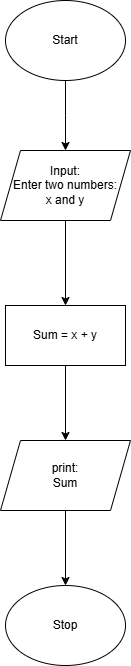

The diagram above was exported from draw.io. Its source (the exported page's mxGraphModel, read from the mxfile embedded in the PNG):
<mxGraphModel dx="794" dy="493" grid="1" gridSize="10" guides="1" tooltips="1" connect="1" arrows="1" fold="1" page="1" pageScale="1" pageWidth="827" pageHeight="1169" math="0" shadow="0">
  <root>
    <mxCell id="0" />
    <mxCell id="1" parent="0" />
    <mxCell id="xc_2hb30AiwcV6jYnEbD-4" style="edgeStyle=orthogonalEdgeStyle;rounded=0;orthogonalLoop=1;jettySize=auto;html=1;exitX=0.5;exitY=1;exitDx=0;exitDy=0;" edge="1" parent="1" source="xc_2hb30AiwcV6jYnEbD-1">
      <mxGeometry relative="1" as="geometry">
        <mxPoint x="380" y="190" as="targetPoint" />
      </mxGeometry>
    </mxCell>
    <mxCell id="xc_2hb30AiwcV6jYnEbD-1" value="Start" style="ellipse;whiteSpace=wrap;html=1;" vertex="1" parent="1">
      <mxGeometry x="320" y="40" width="120" height="80" as="geometry" />
    </mxCell>
    <mxCell id="xc_2hb30AiwcV6jYnEbD-8" value="" style="edgeStyle=orthogonalEdgeStyle;rounded=0;orthogonalLoop=1;jettySize=auto;html=1;" edge="1" parent="1" source="xc_2hb30AiwcV6jYnEbD-5" target="xc_2hb30AiwcV6jYnEbD-7">
      <mxGeometry relative="1" as="geometry" />
    </mxCell>
    <mxCell id="xc_2hb30AiwcV6jYnEbD-5" value="Input:&lt;div&gt;Enter two numbers:&lt;/div&gt;&lt;div&gt;x and y&lt;/div&gt;" style="shape=parallelogram;perimeter=parallelogramPerimeter;whiteSpace=wrap;html=1;fixedSize=1;" vertex="1" parent="1">
      <mxGeometry x="315" y="190" width="130" height="70" as="geometry" />
    </mxCell>
    <mxCell id="xc_2hb30AiwcV6jYnEbD-10" value="" style="edgeStyle=orthogonalEdgeStyle;rounded=0;orthogonalLoop=1;jettySize=auto;html=1;" edge="1" parent="1" source="xc_2hb30AiwcV6jYnEbD-7" target="xc_2hb30AiwcV6jYnEbD-9">
      <mxGeometry relative="1" as="geometry" />
    </mxCell>
    <mxCell id="xc_2hb30AiwcV6jYnEbD-7" value="Sum = x + y" style="whiteSpace=wrap;html=1;" vertex="1" parent="1">
      <mxGeometry x="320" y="345" width="120" height="60" as="geometry" />
    </mxCell>
    <mxCell id="xc_2hb30AiwcV6jYnEbD-12" value="" style="edgeStyle=orthogonalEdgeStyle;rounded=0;orthogonalLoop=1;jettySize=auto;html=1;" edge="1" parent="1" source="xc_2hb30AiwcV6jYnEbD-9" target="xc_2hb30AiwcV6jYnEbD-11">
      <mxGeometry relative="1" as="geometry" />
    </mxCell>
    <mxCell id="xc_2hb30AiwcV6jYnEbD-9" value="print:&lt;div&gt;&lt;span style=&quot;background-color: transparent; color: light-dark(rgb(0, 0, 0), rgb(255, 255, 255));&quot;&gt;Sum&lt;/span&gt;&lt;/div&gt;" style="shape=parallelogram;perimeter=parallelogramPerimeter;whiteSpace=wrap;html=1;fixedSize=1;" vertex="1" parent="1">
      <mxGeometry x="315" y="480" width="130" height="70" as="geometry" />
    </mxCell>
    <mxCell id="xc_2hb30AiwcV6jYnEbD-11" value="Stop" style="ellipse;whiteSpace=wrap;html=1;" vertex="1" parent="1">
      <mxGeometry x="320" y="625" width="120" height="80" as="geometry" />
    </mxCell>
  </root>
</mxGraphModel>